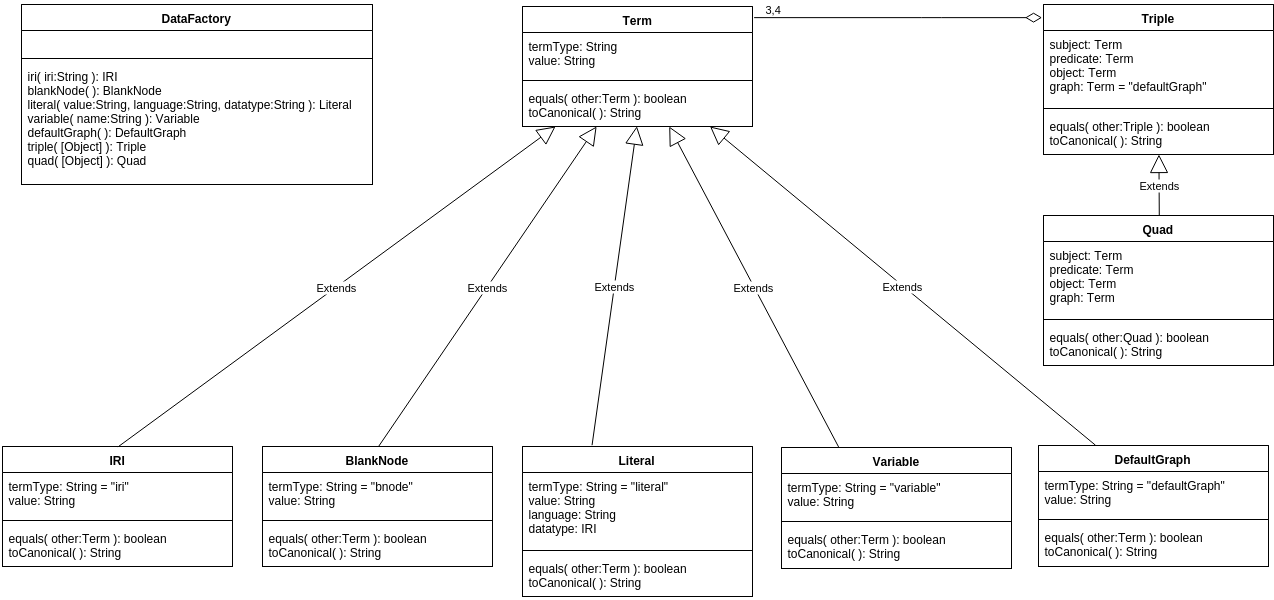

The diagram above was exported from draw.io. Its source (the exported page's mxGraphModel, read from the mxfile embedded in the PNG):
<mxGraphModel dx="1107" dy="1885" grid="1" gridSize="10" guides="1" tooltips="1" connect="1" arrows="1" fold="1" page="1" pageScale="1" pageWidth="826" pageHeight="1169" background="#ffffff" math="0">
  <root>
    <mxCell id="0" style=";html=1;" />
    <mxCell id="1" style=";html=1;" parent="0" />
    <mxCell id="69a4aa87efb17c6a-83" value="Term" style="swimlane;html=1;fontStyle=1;align=center;verticalAlign=top;childLayout=stackLayout;horizontal=1;startSize=26;horizontalStack=0;resizeParent=1;resizeLast=0;collapsible=1;marginBottom=0;swimlaneFillColor=#ffffff;" vertex="1" parent="1">
      <mxGeometry x="270" y="-172" width="230" height="120" as="geometry">
        <mxRectangle x="60" y="280" width="90" height="26" as="alternateBounds" />
      </mxGeometry>
    </mxCell>
    <mxCell id="69a4aa87efb17c6a-84" value="termType: String&lt;div&gt;value: String&lt;/div&gt;" style="text;html=1;strokeColor=none;fillColor=none;align=left;verticalAlign=top;spacingLeft=4;spacingRight=4;whiteSpace=wrap;overflow=hidden;rotatable=0;points=[[0,0.5],[1,0.5]];portConstraint=eastwest;" vertex="1" parent="69a4aa87efb17c6a-83">
      <mxGeometry y="26" width="230" height="44" as="geometry" />
    </mxCell>
    <mxCell id="69a4aa87efb17c6a-85" value="" style="line;html=1;strokeWidth=1;fillColor=none;align=left;verticalAlign=middle;spacingTop=-1;spacingLeft=3;spacingRight=3;rotatable=0;labelPosition=right;points=[];portConstraint=eastwest;" vertex="1" parent="69a4aa87efb17c6a-83">
      <mxGeometry y="70" width="230" height="8" as="geometry" />
    </mxCell>
    <mxCell id="69a4aa87efb17c6a-86" value="equals( other:Term ): boolean&lt;div&gt;toCanonical( ): String&lt;/div&gt;" style="text;html=1;strokeColor=none;fillColor=none;align=left;verticalAlign=top;spacingLeft=4;spacingRight=4;whiteSpace=wrap;overflow=hidden;rotatable=0;points=[[0,0.5],[1,0.5]];portConstraint=eastwest;" vertex="1" parent="69a4aa87efb17c6a-83">
      <mxGeometry y="78" width="230" height="42" as="geometry" />
    </mxCell>
    <mxCell id="69a4aa87efb17c6a-87" value="IRI" style="swimlane;html=1;fontStyle=1;align=center;verticalAlign=top;childLayout=stackLayout;horizontal=1;startSize=26;horizontalStack=0;resizeParent=1;resizeLast=0;collapsible=1;marginBottom=0;swimlaneFillColor=#ffffff;" vertex="1" parent="1">
      <mxGeometry x="-250" y="268" width="230" height="120" as="geometry">
        <mxRectangle x="60" y="280" width="90" height="26" as="alternateBounds" />
      </mxGeometry>
    </mxCell>
    <mxCell id="69a4aa87efb17c6a-88" value="termType: String = &quot;iri&quot;&lt;div&gt;value: String&lt;/div&gt;" style="text;html=1;strokeColor=none;fillColor=none;align=left;verticalAlign=top;spacingLeft=4;spacingRight=4;whiteSpace=wrap;overflow=hidden;rotatable=0;points=[[0,0.5],[1,0.5]];portConstraint=eastwest;" vertex="1" parent="69a4aa87efb17c6a-87">
      <mxGeometry y="26" width="230" height="44" as="geometry" />
    </mxCell>
    <mxCell id="69a4aa87efb17c6a-89" value="" style="line;html=1;strokeWidth=1;fillColor=none;align=left;verticalAlign=middle;spacingTop=-1;spacingLeft=3;spacingRight=3;rotatable=0;labelPosition=right;points=[];portConstraint=eastwest;" vertex="1" parent="69a4aa87efb17c6a-87">
      <mxGeometry y="70" width="230" height="8" as="geometry" />
    </mxCell>
    <mxCell id="69a4aa87efb17c6a-90" value="equals(&amp;nbsp;&lt;span&gt;other:&lt;/span&gt;Term ): boolean&lt;div&gt;&lt;span&gt;toCanonical( ): String&lt;/span&gt;&lt;br&gt;&lt;/div&gt;" style="text;html=1;strokeColor=none;fillColor=none;align=left;verticalAlign=top;spacingLeft=4;spacingRight=4;whiteSpace=wrap;overflow=hidden;rotatable=0;points=[[0,0.5],[1,0.5]];portConstraint=eastwest;" vertex="1" parent="69a4aa87efb17c6a-87">
      <mxGeometry y="78" width="230" height="42" as="geometry" />
    </mxCell>
    <mxCell id="69a4aa87efb17c6a-91" value="Extends" style="endArrow=block;endSize=16;endFill=0;html=1;exitX=0.5;exitY=0;" edge="1" parent="1" source="69a4aa87efb17c6a-87" target="69a4aa87efb17c6a-83">
      <mxGeometry width="160" relative="1" as="geometry">
        <mxPoint x="140" y="210" as="sourcePoint" />
        <mxPoint x="230" y="100" as="targetPoint" />
      </mxGeometry>
    </mxCell>
    <mxCell id="69a4aa87efb17c6a-92" value="BlankNode" style="swimlane;html=1;fontStyle=1;align=center;verticalAlign=top;childLayout=stackLayout;horizontal=1;startSize=26;horizontalStack=0;resizeParent=1;resizeLast=0;collapsible=1;marginBottom=0;swimlaneFillColor=#ffffff;" vertex="1" parent="1">
      <mxGeometry x="10" y="268" width="230" height="120" as="geometry">
        <mxRectangle x="60" y="280" width="90" height="26" as="alternateBounds" />
      </mxGeometry>
    </mxCell>
    <mxCell id="69a4aa87efb17c6a-93" value="termType: String = &quot;bnode&quot;&lt;div&gt;value: String&lt;/div&gt;" style="text;html=1;strokeColor=none;fillColor=none;align=left;verticalAlign=top;spacingLeft=4;spacingRight=4;whiteSpace=wrap;overflow=hidden;rotatable=0;points=[[0,0.5],[1,0.5]];portConstraint=eastwest;" vertex="1" parent="69a4aa87efb17c6a-92">
      <mxGeometry y="26" width="230" height="44" as="geometry" />
    </mxCell>
    <mxCell id="69a4aa87efb17c6a-94" value="" style="line;html=1;strokeWidth=1;fillColor=none;align=left;verticalAlign=middle;spacingTop=-1;spacingLeft=3;spacingRight=3;rotatable=0;labelPosition=right;points=[];portConstraint=eastwest;" vertex="1" parent="69a4aa87efb17c6a-92">
      <mxGeometry y="70" width="230" height="8" as="geometry" />
    </mxCell>
    <mxCell id="69a4aa87efb17c6a-95" value="equals(&amp;nbsp;&lt;span&gt;other:&lt;/span&gt;Term ): boolean&lt;div&gt;&lt;span&gt;toCanonical( ): String&lt;/span&gt;&lt;br&gt;&lt;/div&gt;" style="text;html=1;strokeColor=none;fillColor=none;align=left;verticalAlign=top;spacingLeft=4;spacingRight=4;whiteSpace=wrap;overflow=hidden;rotatable=0;points=[[0,0.5],[1,0.5]];portConstraint=eastwest;" vertex="1" parent="69a4aa87efb17c6a-92">
      <mxGeometry y="78" width="230" height="42" as="geometry" />
    </mxCell>
    <mxCell id="69a4aa87efb17c6a-96" value="Literal" style="swimlane;html=1;fontStyle=1;align=center;verticalAlign=top;childLayout=stackLayout;horizontal=1;startSize=26;horizontalStack=0;resizeParent=1;resizeLast=0;collapsible=1;marginBottom=0;swimlaneFillColor=#ffffff;" vertex="1" parent="1">
      <mxGeometry x="270" y="268" width="230" height="150" as="geometry">
        <mxRectangle x="60" y="280" width="90" height="26" as="alternateBounds" />
      </mxGeometry>
    </mxCell>
    <mxCell id="69a4aa87efb17c6a-97" value="termType: String = &quot;literal&quot;&lt;div&gt;value: String&lt;/div&gt;&lt;div&gt;language: String&lt;/div&gt;&lt;div&gt;datatype: IRI&lt;/div&gt;" style="text;html=1;strokeColor=none;fillColor=none;align=left;verticalAlign=top;spacingLeft=4;spacingRight=4;whiteSpace=wrap;overflow=hidden;rotatable=0;points=[[0,0.5],[1,0.5]];portConstraint=eastwest;" vertex="1" parent="69a4aa87efb17c6a-96">
      <mxGeometry y="26" width="230" height="74" as="geometry" />
    </mxCell>
    <mxCell id="69a4aa87efb17c6a-98" value="" style="line;html=1;strokeWidth=1;fillColor=none;align=left;verticalAlign=middle;spacingTop=-1;spacingLeft=3;spacingRight=3;rotatable=0;labelPosition=right;points=[];portConstraint=eastwest;" vertex="1" parent="69a4aa87efb17c6a-96">
      <mxGeometry y="100" width="230" height="8" as="geometry" />
    </mxCell>
    <mxCell id="69a4aa87efb17c6a-99" value="equals(&amp;nbsp;&lt;span&gt;other:&lt;/span&gt;Term ): boolean&lt;div&gt;&lt;span&gt;toCanonical( ): String&lt;/span&gt;&lt;br&gt;&lt;/div&gt;" style="text;html=1;strokeColor=none;fillColor=none;align=left;verticalAlign=top;spacingLeft=4;spacingRight=4;whiteSpace=wrap;overflow=hidden;rotatable=0;points=[[0,0.5],[1,0.5]];portConstraint=eastwest;" vertex="1" parent="69a4aa87efb17c6a-96">
      <mxGeometry y="108" width="230" height="42" as="geometry" />
    </mxCell>
    <mxCell id="69a4aa87efb17c6a-100" value="Extends" style="endArrow=block;endSize=16;endFill=0;html=1;exitX=0.5;exitY=0;" edge="1" parent="1" source="69a4aa87efb17c6a-92" target="69a4aa87efb17c6a-83">
      <mxGeometry x="5.176470588235361" y="179.76470588235293" width="160" as="geometry">
        <mxPoint x="5.176470588235361" y="258.5882352941177" as="sourcePoint" />
        <mxPoint x="354" y="160" as="targetPoint" />
      </mxGeometry>
    </mxCell>
    <mxCell id="69a4aa87efb17c6a-101" value="Extends" style="endArrow=block;endSize=16;endFill=0;html=1;entryX=0.5;entryY=1;exitX=0.306;exitY=-0.005;exitPerimeter=0;" edge="1" parent="1" source="69a4aa87efb17c6a-96" target="69a4aa87efb17c6a-83">
      <mxGeometry x="15.176470588235361" y="189.76470588235293" width="160" as="geometry">
        <mxPoint x="15.176470588235361" y="268.5882352941177" as="sourcePoint" />
        <mxPoint x="106.94117647058829" y="189.76470588235293" as="targetPoint" />
      </mxGeometry>
    </mxCell>
    <mxCell id="69a4aa87efb17c6a-102" value="Variable" style="swimlane;html=1;fontStyle=1;align=center;verticalAlign=top;childLayout=stackLayout;horizontal=1;startSize=26;horizontalStack=0;resizeParent=1;resizeLast=0;collapsible=1;marginBottom=0;swimlaneFillColor=#ffffff;" vertex="1" parent="1">
      <mxGeometry x="529" y="269" width="230" height="121" as="geometry">
        <mxRectangle x="60" y="280" width="90" height="26" as="alternateBounds" />
      </mxGeometry>
    </mxCell>
    <mxCell id="69a4aa87efb17c6a-103" value="termType: String = &quot;variable&quot;&lt;div&gt;value: String&lt;/div&gt;" style="text;html=1;strokeColor=none;fillColor=none;align=left;verticalAlign=top;spacingLeft=4;spacingRight=4;whiteSpace=wrap;overflow=hidden;rotatable=0;points=[[0,0.5],[1,0.5]];portConstraint=eastwest;" vertex="1" parent="69a4aa87efb17c6a-102">
      <mxGeometry y="26" width="230" height="44" as="geometry" />
    </mxCell>
    <mxCell id="69a4aa87efb17c6a-104" value="" style="line;html=1;strokeWidth=1;fillColor=none;align=left;verticalAlign=middle;spacingTop=-1;spacingLeft=3;spacingRight=3;rotatable=0;labelPosition=right;points=[];portConstraint=eastwest;" vertex="1" parent="69a4aa87efb17c6a-102">
      <mxGeometry y="70" width="230" height="8" as="geometry" />
    </mxCell>
    <mxCell id="69a4aa87efb17c6a-105" value="equals(&amp;nbsp;&lt;span&gt;other:&lt;/span&gt;Term ): boolean&lt;div&gt;&lt;span&gt;toCanonical( ): String&lt;/span&gt;&lt;br&gt;&lt;/div&gt;" style="text;html=1;strokeColor=none;fillColor=none;align=left;verticalAlign=top;spacingLeft=4;spacingRight=4;whiteSpace=wrap;overflow=hidden;rotatable=0;points=[[0,0.5],[1,0.5]];portConstraint=eastwest;" vertex="1" parent="69a4aa87efb17c6a-102">
      <mxGeometry y="78" width="230" height="42" as="geometry" />
    </mxCell>
    <mxCell id="69a4aa87efb17c6a-106" value="Extends" style="endArrow=block;endSize=16;endFill=0;html=1;exitX=0.25;exitY=0;" edge="1" parent="1" source="69a4aa87efb17c6a-102" target="69a4aa87efb17c6a-83">
      <mxGeometry x="25.17647058823536" y="199.76470588235293" width="160" as="geometry">
        <mxPoint x="480.47058823529414" y="257.41176470588243" as="sourcePoint" />
        <mxPoint x="430" y="-20" as="targetPoint" />
      </mxGeometry>
    </mxCell>
    <mxCell id="69a4aa87efb17c6a-107" value="Triple" style="swimlane;html=1;fontStyle=1;align=center;verticalAlign=top;childLayout=stackLayout;horizontal=1;startSize=26;horizontalStack=0;resizeParent=1;resizeLast=0;collapsible=1;marginBottom=0;swimlaneFillColor=#ffffff;" vertex="1" parent="1">
      <mxGeometry x="791" y="-174" width="230" height="150" as="geometry">
        <mxRectangle x="60" y="280" width="90" height="26" as="alternateBounds" />
      </mxGeometry>
    </mxCell>
    <mxCell id="69a4aa87efb17c6a-108" value="subject: Term&lt;div&gt;predicate: Term&lt;/div&gt;&lt;div&gt;object: Term&lt;/div&gt;&lt;div&gt;graph: Term = &quot;defaultGraph&quot;&lt;/div&gt;" style="text;html=1;strokeColor=none;fillColor=none;align=left;verticalAlign=top;spacingLeft=4;spacingRight=4;whiteSpace=wrap;overflow=hidden;rotatable=0;points=[[0,0.5],[1,0.5]];portConstraint=eastwest;" vertex="1" parent="69a4aa87efb17c6a-107">
      <mxGeometry y="26" width="230" height="74" as="geometry" />
    </mxCell>
    <mxCell id="69a4aa87efb17c6a-109" value="" style="line;html=1;strokeWidth=1;fillColor=none;align=left;verticalAlign=middle;spacingTop=-1;spacingLeft=3;spacingRight=3;rotatable=0;labelPosition=right;points=[];portConstraint=eastwest;" vertex="1" parent="69a4aa87efb17c6a-107">
      <mxGeometry y="100" width="230" height="8" as="geometry" />
    </mxCell>
    <mxCell id="69a4aa87efb17c6a-110" value="equals(&amp;nbsp;&lt;span&gt;other:&lt;/span&gt;Triple ): boolean&lt;div&gt;toCanonical( ): String&lt;/div&gt;" style="text;html=1;strokeColor=none;fillColor=none;align=left;verticalAlign=top;spacingLeft=4;spacingRight=4;whiteSpace=wrap;overflow=hidden;rotatable=0;points=[[0,0.5],[1,0.5]];portConstraint=eastwest;" vertex="1" parent="69a4aa87efb17c6a-107">
      <mxGeometry y="108" width="230" height="42" as="geometry" />
    </mxCell>
    <mxCell id="69a4aa87efb17c6a-111" value="Quad" style="swimlane;html=1;fontStyle=1;align=center;verticalAlign=top;childLayout=stackLayout;horizontal=1;startSize=26;horizontalStack=0;resizeParent=1;resizeLast=0;collapsible=1;marginBottom=0;swimlaneFillColor=#ffffff;" vertex="1" parent="1">
      <mxGeometry x="791" y="37" width="230" height="150" as="geometry">
        <mxRectangle x="60" y="280" width="90" height="26" as="alternateBounds" />
      </mxGeometry>
    </mxCell>
    <mxCell id="69a4aa87efb17c6a-112" value="subject: Term&lt;div&gt;predicate: Term&lt;/div&gt;&lt;div&gt;object: Term&lt;/div&gt;&lt;div&gt;graph: Term&lt;/div&gt;" style="text;html=1;strokeColor=none;fillColor=none;align=left;verticalAlign=top;spacingLeft=4;spacingRight=4;whiteSpace=wrap;overflow=hidden;rotatable=0;points=[[0,0.5],[1,0.5]];portConstraint=eastwest;" vertex="1" parent="69a4aa87efb17c6a-111">
      <mxGeometry y="26" width="230" height="74" as="geometry" />
    </mxCell>
    <mxCell id="69a4aa87efb17c6a-113" value="" style="line;html=1;strokeWidth=1;fillColor=none;align=left;verticalAlign=middle;spacingTop=-1;spacingLeft=3;spacingRight=3;rotatable=0;labelPosition=right;points=[];portConstraint=eastwest;" vertex="1" parent="69a4aa87efb17c6a-111">
      <mxGeometry y="100" width="230" height="8" as="geometry" />
    </mxCell>
    <mxCell id="69a4aa87efb17c6a-114" value="equals(&amp;nbsp;&lt;span&gt;other:&lt;/span&gt;Quad ): boolean&lt;div&gt;&lt;span&gt;toCanonical( ): String&lt;/span&gt;&lt;br&gt;&lt;/div&gt;" style="text;html=1;strokeColor=none;fillColor=none;align=left;verticalAlign=top;spacingLeft=4;spacingRight=4;whiteSpace=wrap;overflow=hidden;rotatable=0;points=[[0,0.5],[1,0.5]];portConstraint=eastwest;" vertex="1" parent="69a4aa87efb17c6a-111">
      <mxGeometry y="108" width="230" height="42" as="geometry" />
    </mxCell>
    <mxCell id="69a4aa87efb17c6a-115" value="Extends" style="endArrow=block;endSize=16;endFill=0;html=1;exitX=0.5;exitY=0;" edge="1" parent="1" source="69a4aa87efb17c6a-111" target="69a4aa87efb17c6a-107">
      <mxGeometry width="160" relative="1" as="geometry">
        <mxPoint x="211" y="-290" as="sourcePoint" />
        <mxPoint x="991" y="-40" as="targetPoint" />
      </mxGeometry>
    </mxCell>
    <mxCell id="69a4aa87efb17c6a-121" value="3,4" style="endArrow=none;html=1;endSize=12;startArrow=diamondThin;startSize=14;startFill=0;edgeStyle=orthogonalEdgeStyle;align=left;verticalAlign=bottom;endFill=0;entryX=1.004;entryY=0.098;entryPerimeter=0;" edge="1" parent="1" target="69a4aa87efb17c6a-83">
      <mxGeometry x="0.9345" relative="1" as="geometry">
        <mxPoint x="790" y="-160" as="sourcePoint" />
        <mxPoint x="509" y="9" as="targetPoint" />
        <Array as="points">
          <mxPoint x="680" y="-160" />
          <mxPoint x="680" y="-160" />
        </Array>
        <mxPoint x="1" as="offset" />
      </mxGeometry>
    </mxCell>
    <mxCell id="2ec72204a32428f3-1" value="DefaultGraph" style="swimlane;html=1;fontStyle=1;align=center;verticalAlign=top;childLayout=stackLayout;horizontal=1;startSize=26;horizontalStack=0;resizeParent=1;resizeLast=0;collapsible=1;marginBottom=0;swimlaneFillColor=#ffffff;" vertex="1" parent="1">
      <mxGeometry x="786" y="267" width="230" height="121" as="geometry">
        <mxRectangle x="60" y="280" width="90" height="26" as="alternateBounds" />
      </mxGeometry>
    </mxCell>
    <mxCell id="2ec72204a32428f3-2" value="termType: String = &quot;defaultGraph&quot;&lt;div&gt;value: String&lt;/div&gt;" style="text;html=1;strokeColor=none;fillColor=none;align=left;verticalAlign=top;spacingLeft=4;spacingRight=4;whiteSpace=wrap;overflow=hidden;rotatable=0;points=[[0,0.5],[1,0.5]];portConstraint=eastwest;" vertex="1" parent="2ec72204a32428f3-1">
      <mxGeometry y="26" width="230" height="44" as="geometry" />
    </mxCell>
    <mxCell id="2ec72204a32428f3-3" value="" style="line;html=1;strokeWidth=1;fillColor=none;align=left;verticalAlign=middle;spacingTop=-1;spacingLeft=3;spacingRight=3;rotatable=0;labelPosition=right;points=[];portConstraint=eastwest;" vertex="1" parent="2ec72204a32428f3-1">
      <mxGeometry y="70" width="230" height="8" as="geometry" />
    </mxCell>
    <mxCell id="2ec72204a32428f3-4" value="equals(&amp;nbsp;&lt;span&gt;other:&lt;/span&gt;Term ): boolean&lt;div&gt;&lt;span&gt;toCanonical( ): String&lt;/span&gt;&lt;br&gt;&lt;/div&gt;" style="text;html=1;strokeColor=none;fillColor=none;align=left;verticalAlign=top;spacingLeft=4;spacingRight=4;whiteSpace=wrap;overflow=hidden;rotatable=0;points=[[0,0.5],[1,0.5]];portConstraint=eastwest;" vertex="1" parent="2ec72204a32428f3-1">
      <mxGeometry y="78" width="230" height="42" as="geometry" />
    </mxCell>
    <mxCell id="2ec72204a32428f3-6" value="Extends" style="endArrow=block;endSize=16;endFill=0;html=1;exitX=0.25;exitY=0;" edge="1" parent="1" source="2ec72204a32428f3-1" target="69a4aa87efb17c6a-83">
      <mxGeometry x="35.17647058823536" y="209.76470588235293" width="160" as="geometry">
        <mxPoint x="596.2448979591836" y="279.44897959183663" as="sourcePoint" />
        <mxPoint x="480" y="-20" as="targetPoint" />
      </mxGeometry>
    </mxCell>
    <mxCell id="2ec72204a32428f3-7" value="DataFactory" style="swimlane;html=1;fontStyle=1;align=center;verticalAlign=top;childLayout=stackLayout;horizontal=1;startSize=26;horizontalStack=0;resizeParent=1;resizeLast=0;collapsible=1;marginBottom=0;swimlaneFillColor=#ffffff;" vertex="1" parent="1">
      <mxGeometry x="-231" y="-174" width="351" height="180" as="geometry">
        <mxRectangle x="60" y="280" width="90" height="26" as="alternateBounds" />
      </mxGeometry>
    </mxCell>
    <mxCell id="2ec72204a32428f3-8" value="&amp;nbsp;&lt;div&gt;&lt;br&gt;&lt;/div&gt;" style="text;html=1;strokeColor=none;fillColor=none;align=left;verticalAlign=top;spacingLeft=4;spacingRight=4;whiteSpace=wrap;overflow=hidden;rotatable=0;points=[[0,0.5],[1,0.5]];portConstraint=eastwest;" vertex="1" parent="2ec72204a32428f3-7">
      <mxGeometry y="26" width="351" height="24" as="geometry" />
    </mxCell>
    <mxCell id="2ec72204a32428f3-9" value="" style="line;html=1;strokeWidth=1;fillColor=none;align=left;verticalAlign=middle;spacingTop=-1;spacingLeft=3;spacingRight=3;rotatable=0;labelPosition=right;points=[];portConstraint=eastwest;" vertex="1" parent="2ec72204a32428f3-7">
      <mxGeometry y="50" width="351" height="8" as="geometry" />
    </mxCell>
    <mxCell id="2ec72204a32428f3-10" value="iri( iri:String ): IRI&lt;div&gt;&lt;span&gt;blankNode( ): BlankNode&lt;/span&gt;&lt;br&gt;&lt;/div&gt;&lt;div&gt;&lt;span&gt;literal( value:String, language:String, datatype:String ): Literal&lt;/span&gt;&lt;span&gt;&lt;br&gt;&lt;/span&gt;&lt;/div&gt;&lt;div&gt;&lt;span&gt;variable( name:String ): Variable&lt;/span&gt;&lt;span&gt;&lt;br&gt;&lt;/span&gt;&lt;/div&gt;&lt;div&gt;&lt;span&gt;defaultGraph( ): DefaultGraph&lt;/span&gt;&lt;span&gt;&lt;br&gt;&lt;/span&gt;&lt;/div&gt;&lt;div&gt;&lt;span&gt;triple( [Object] ): Triple&lt;/span&gt;&lt;span&gt;&lt;br&gt;&lt;/span&gt;&lt;/div&gt;&lt;div&gt;&lt;span&gt;quad( [Object] ): Quad&lt;/span&gt;&lt;span&gt;&lt;br&gt;&lt;/span&gt;&lt;/div&gt;" style="text;html=1;strokeColor=none;fillColor=none;align=left;verticalAlign=top;spacingLeft=4;spacingRight=4;whiteSpace=wrap;overflow=hidden;rotatable=0;points=[[0,0.5],[1,0.5]];portConstraint=eastwest;" vertex="1" parent="2ec72204a32428f3-7">
      <mxGeometry y="58" width="351" height="122" as="geometry" />
    </mxCell>
  </root>
</mxGraphModel>